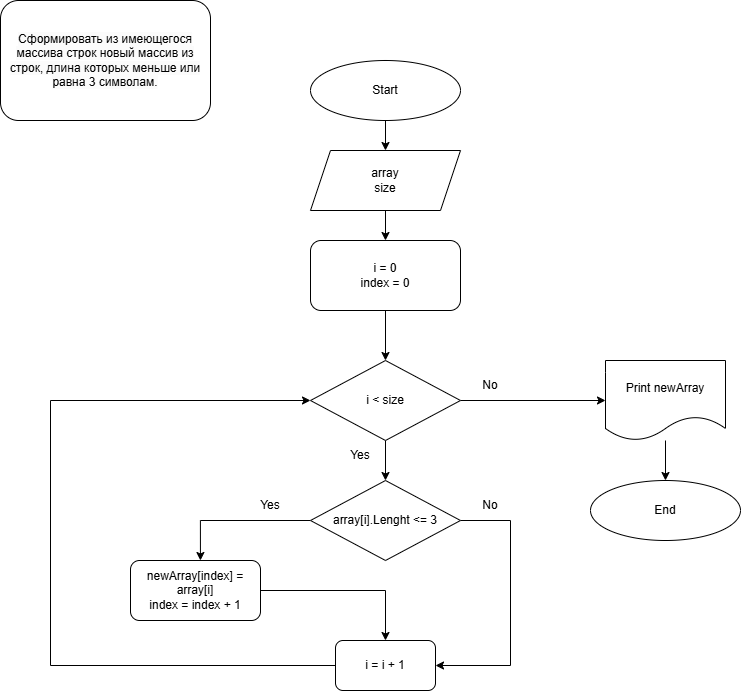

The diagram above was exported from draw.io. Its source (the exported page's mxGraphModel, read from the mxfile embedded in the PNG):
<mxGraphModel dx="1358" dy="733" grid="1" gridSize="10" guides="1" tooltips="1" connect="1" arrows="1" fold="1" page="1" pageScale="1" pageWidth="827" pageHeight="1169" math="0" shadow="0">
  <root>
    <mxCell id="0" />
    <mxCell id="1" parent="0" />
    <mxCell id="oRPwp6rMMMnU2pBGO9Km-1" value="&lt;div style=&quot;text-align: center;&quot;&gt;&lt;span style=&quot;text-align: start; background-color: rgb(251, 251, 251);&quot;&gt;Сформировать из имеющегося массива строк новый массив из строк, длина которых меньше или равна 3 символам.&lt;/span&gt;&lt;/div&gt;" style="rounded=1;whiteSpace=wrap;html=1;" vertex="1" parent="1">
      <mxGeometry x="10" y="10" width="210" height="120" as="geometry" />
    </mxCell>
    <mxCell id="oRPwp6rMMMnU2pBGO9Km-4" style="edgeStyle=orthogonalEdgeStyle;rounded=0;orthogonalLoop=1;jettySize=auto;html=1;exitX=0.5;exitY=1;exitDx=0;exitDy=0;entryX=0.5;entryY=0;entryDx=0;entryDy=0;" edge="1" parent="1" source="oRPwp6rMMMnU2pBGO9Km-2" target="oRPwp6rMMMnU2pBGO9Km-3">
      <mxGeometry relative="1" as="geometry" />
    </mxCell>
    <mxCell id="oRPwp6rMMMnU2pBGO9Km-2" value="Start" style="ellipse;whiteSpace=wrap;html=1;" vertex="1" parent="1">
      <mxGeometry x="320" y="70" width="150" height="60" as="geometry" />
    </mxCell>
    <mxCell id="oRPwp6rMMMnU2pBGO9Km-6" style="edgeStyle=orthogonalEdgeStyle;rounded=0;orthogonalLoop=1;jettySize=auto;html=1;exitX=0.5;exitY=1;exitDx=0;exitDy=0;entryX=0.5;entryY=0;entryDx=0;entryDy=0;" edge="1" parent="1" source="oRPwp6rMMMnU2pBGO9Km-3" target="oRPwp6rMMMnU2pBGO9Km-5">
      <mxGeometry relative="1" as="geometry" />
    </mxCell>
    <mxCell id="oRPwp6rMMMnU2pBGO9Km-3" value="array&lt;div&gt;size&lt;/div&gt;" style="shape=parallelogram;perimeter=parallelogramPerimeter;whiteSpace=wrap;html=1;fixedSize=1;" vertex="1" parent="1">
      <mxGeometry x="320" y="160" width="150" height="60" as="geometry" />
    </mxCell>
    <mxCell id="oRPwp6rMMMnU2pBGO9Km-8" style="edgeStyle=orthogonalEdgeStyle;rounded=0;orthogonalLoop=1;jettySize=auto;html=1;entryX=0.5;entryY=0;entryDx=0;entryDy=0;" edge="1" parent="1" source="oRPwp6rMMMnU2pBGO9Km-5" target="oRPwp6rMMMnU2pBGO9Km-7">
      <mxGeometry relative="1" as="geometry" />
    </mxCell>
    <mxCell id="oRPwp6rMMMnU2pBGO9Km-5" value="&lt;span style=&quot;background-color: transparent; color: light-dark(rgb(0, 0, 0), rgb(255, 255, 255));&quot;&gt;i = 0&lt;/span&gt;&lt;div&gt;index = 0&lt;/div&gt;" style="rounded=1;whiteSpace=wrap;html=1;" vertex="1" parent="1">
      <mxGeometry x="320" y="250" width="150" height="70" as="geometry" />
    </mxCell>
    <mxCell id="oRPwp6rMMMnU2pBGO9Km-13" style="edgeStyle=orthogonalEdgeStyle;rounded=0;orthogonalLoop=1;jettySize=auto;html=1;entryX=0.5;entryY=0;entryDx=0;entryDy=0;" edge="1" parent="1" source="oRPwp6rMMMnU2pBGO9Km-7" target="oRPwp6rMMMnU2pBGO9Km-9">
      <mxGeometry relative="1" as="geometry" />
    </mxCell>
    <mxCell id="oRPwp6rMMMnU2pBGO9Km-60" style="edgeStyle=orthogonalEdgeStyle;rounded=0;orthogonalLoop=1;jettySize=auto;html=1;entryX=0;entryY=0.5;entryDx=0;entryDy=0;" edge="1" parent="1" source="oRPwp6rMMMnU2pBGO9Km-7" target="oRPwp6rMMMnU2pBGO9Km-36">
      <mxGeometry relative="1" as="geometry" />
    </mxCell>
    <mxCell id="oRPwp6rMMMnU2pBGO9Km-7" value="i &amp;lt; size" style="rhombus;whiteSpace=wrap;html=1;" vertex="1" parent="1">
      <mxGeometry x="320" y="370" width="150" height="80" as="geometry" />
    </mxCell>
    <mxCell id="oRPwp6rMMMnU2pBGO9Km-56" value="" style="edgeStyle=orthogonalEdgeStyle;rounded=0;orthogonalLoop=1;jettySize=auto;html=1;entryX=0.538;entryY=0;entryDx=0;entryDy=0;entryPerimeter=0;" edge="1" parent="1" source="oRPwp6rMMMnU2pBGO9Km-9" target="oRPwp6rMMMnU2pBGO9Km-10">
      <mxGeometry relative="1" as="geometry">
        <Array as="points">
          <mxPoint x="210" y="530" />
          <mxPoint x="210" y="570" />
        </Array>
      </mxGeometry>
    </mxCell>
    <mxCell id="oRPwp6rMMMnU2pBGO9Km-57" style="edgeStyle=orthogonalEdgeStyle;rounded=0;orthogonalLoop=1;jettySize=auto;html=1;exitX=1;exitY=0.5;exitDx=0;exitDy=0;entryX=1;entryY=0.5;entryDx=0;entryDy=0;" edge="1" parent="1" source="oRPwp6rMMMnU2pBGO9Km-9" target="oRPwp6rMMMnU2pBGO9Km-14">
      <mxGeometry relative="1" as="geometry">
        <mxPoint x="450" y="680" as="targetPoint" />
        <Array as="points">
          <mxPoint x="520" y="530" />
          <mxPoint x="520" y="675" />
        </Array>
      </mxGeometry>
    </mxCell>
    <mxCell id="oRPwp6rMMMnU2pBGO9Km-9" value="array[i].Lenght &amp;lt;= 3" style="rhombus;whiteSpace=wrap;html=1;" vertex="1" parent="1">
      <mxGeometry x="320" y="490" width="150" height="80" as="geometry" />
    </mxCell>
    <mxCell id="oRPwp6rMMMnU2pBGO9Km-58" style="edgeStyle=orthogonalEdgeStyle;rounded=0;orthogonalLoop=1;jettySize=auto;html=1;entryX=0.5;entryY=0;entryDx=0;entryDy=0;" edge="1" parent="1" source="oRPwp6rMMMnU2pBGO9Km-10" target="oRPwp6rMMMnU2pBGO9Km-14">
      <mxGeometry relative="1" as="geometry" />
    </mxCell>
    <mxCell id="oRPwp6rMMMnU2pBGO9Km-10" value="newArray[index] = array[i]&lt;br&gt;&lt;span style=&quot;background-color: transparent; color: light-dark(rgb(0, 0, 0), rgb(255, 255, 255));&quot;&gt;index = index + 1&lt;/span&gt;" style="rounded=1;whiteSpace=wrap;html=1;" vertex="1" parent="1">
      <mxGeometry x="140" y="570" width="130" height="60" as="geometry" />
    </mxCell>
    <mxCell id="oRPwp6rMMMnU2pBGO9Km-17" style="edgeStyle=orthogonalEdgeStyle;rounded=0;orthogonalLoop=1;jettySize=auto;html=1;strokeColor=default;entryX=0;entryY=0.5;entryDx=0;entryDy=0;exitX=0;exitY=0.5;exitDx=0;exitDy=0;" edge="1" parent="1" source="oRPwp6rMMMnU2pBGO9Km-14" target="oRPwp6rMMMnU2pBGO9Km-7">
      <mxGeometry relative="1" as="geometry">
        <mxPoint x="400" y="340" as="targetPoint" />
        <Array as="points">
          <mxPoint x="60" y="675" />
          <mxPoint x="60" y="410" />
        </Array>
      </mxGeometry>
    </mxCell>
    <mxCell id="oRPwp6rMMMnU2pBGO9Km-14" value="i = i + 1" style="rounded=1;whiteSpace=wrap;html=1;" vertex="1" parent="1">
      <mxGeometry x="345" y="650" width="100" height="50" as="geometry" />
    </mxCell>
    <mxCell id="oRPwp6rMMMnU2pBGO9Km-18" value="Yes" style="text;html=1;align=center;verticalAlign=middle;whiteSpace=wrap;rounded=0;" vertex="1" parent="1">
      <mxGeometry x="340" y="450" width="60" height="30" as="geometry" />
    </mxCell>
    <mxCell id="oRPwp6rMMMnU2pBGO9Km-19" value="Yes" style="text;html=1;align=center;verticalAlign=middle;whiteSpace=wrap;rounded=0;" vertex="1" parent="1">
      <mxGeometry x="250" y="500" width="60" height="30" as="geometry" />
    </mxCell>
    <mxCell id="oRPwp6rMMMnU2pBGO9Km-20" value="No" style="text;html=1;align=center;verticalAlign=middle;whiteSpace=wrap;rounded=0;" vertex="1" parent="1">
      <mxGeometry x="470" y="500" width="60" height="30" as="geometry" />
    </mxCell>
    <mxCell id="oRPwp6rMMMnU2pBGO9Km-51" value="" style="edgeStyle=orthogonalEdgeStyle;rounded=0;orthogonalLoop=1;jettySize=auto;html=1;" edge="1" parent="1" source="oRPwp6rMMMnU2pBGO9Km-36" target="oRPwp6rMMMnU2pBGO9Km-38">
      <mxGeometry relative="1" as="geometry" />
    </mxCell>
    <mxCell id="oRPwp6rMMMnU2pBGO9Km-36" value="Print newArray" style="shape=document;whiteSpace=wrap;html=1;boundedLbl=1;" vertex="1" parent="1">
      <mxGeometry x="615" y="370" width="120" height="80" as="geometry" />
    </mxCell>
    <mxCell id="oRPwp6rMMMnU2pBGO9Km-38" value="End" style="ellipse;whiteSpace=wrap;html=1;" vertex="1" parent="1">
      <mxGeometry x="600" y="490" width="150" height="60" as="geometry" />
    </mxCell>
    <mxCell id="oRPwp6rMMMnU2pBGO9Km-59" value="No" style="text;html=1;align=center;verticalAlign=middle;whiteSpace=wrap;rounded=0;" vertex="1" parent="1">
      <mxGeometry x="470" y="380" width="60" height="30" as="geometry" />
    </mxCell>
  </root>
</mxGraphModel>